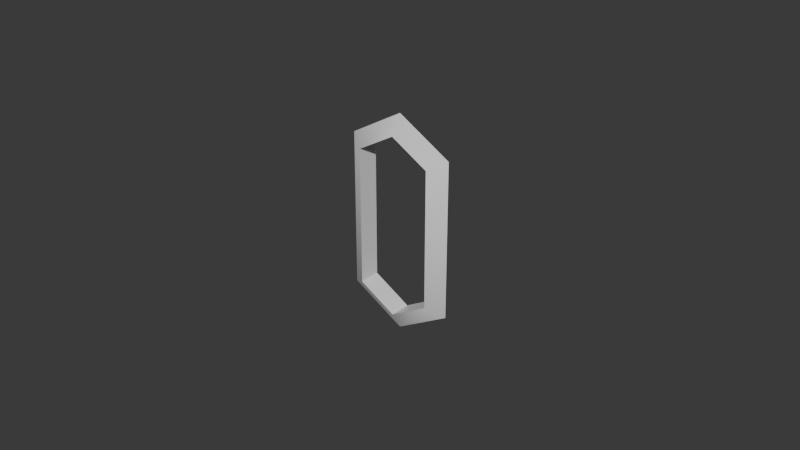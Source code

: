 # Source: chain_link.blend  (saved by Blender 5.2.45; exported with 4.5.12 LTS)
import bpy
from mathutils import Matrix  # noqa: F401  (used for matrix-valued properties, if any)

bpy.ops.wm.read_factory_settings(use_empty=True)
scene = bpy.context.scene
scene.name = 'Scene'

# ---- materials (node trees are filled in below, after node groups)
mat_chain = bpy.data.materials.new('chain')
mat_chain.diffuse_color = (0.0331, 0.02956, 0.02519, 1.0)

# ---- material node trees
mat_chain.use_nodes = True; mat_chain.node_tree.nodes.clear()
_N = mat_chain.node_tree.nodes; _L = mat_chain.node_tree.links
n0 = _N.new('ShaderNodeBsdfPrincipled'); n0.name = 'Principled BSDF'; n0.location = (-200, 100)
n0.inputs[10].default_value = 0.005
n1 = _N.new('ShaderNodeOutputMaterial'); n1.name = 'Material Output'; n1.location = (200, 100)
_L.new(n0.outputs[0], n1.inputs[0])
n1.is_active_output = True

# ---- world
world_bake = bpy.data.worlds.new('Bake'); scene.world = world_bake
world_bake.use_nodes = True; world_bake.node_tree.nodes.clear()
_N = world_bake.node_tree.nodes; _L = world_bake.node_tree.links
n0 = _N.new('ShaderNodeBackground'); n0.name = 'Background'; n0.location = (-200, 100)
n0.inputs[0].default_value = (0.05, 0.05, 0.05, 1.0)
n1 = _N.new('ShaderNodeOutputWorld'); n1.name = 'World Output'; n1.location = (200, 100)
_L.new(n0.outputs[0], n1.inputs[0])
n1.is_active_output = True
world_bake.light_settings.distance = 0.25

# ---- meshes
me_link = bpy.data.meshes.new('link')
me_link.from_pydata([(2.164e-09, 4.788e-10, 0.008), (1.911e-09, 0.003464, 0.002), (1.674e-09, -0.003464, 0.002), (0.01732, 9.349e-10, -0.002), (0.01212, 0.003464, -0.005), (0.01212, -0.003464, -0.005), (0.01732, 2.508e-10, -0.052), (0.01212, 0.003464, -0.049), (0.01212, -0.003464, -0.049), (-2.164e-09, -4.788e-10, -0.062), (-1.674e-09, 0.003464, -0.056), (-1.911e-09, -0.003464, -0.056), (-0.01732, -9.349e-10, -0.052), (-0.01212, 0.003464, -0.049), (-0.01212, -0.003464, -0.049), (-0.01732, -2.508e-10, -0.002), (-0.01212, 0.003464, -0.005), (-0.01212, -0.003464, -0.005)], [], [(0, 3, 4, 1), (1, 4, 5, 2), (2, 5, 3, 0), (3, 6, 7, 4), (4, 7, 8, 5), (5, 8, 6, 3), (6, 9, 10, 7), (7, 10, 11, 8), (8, 11, 9, 6), (9, 12, 13, 10), (10, 13, 14, 11), (11, 14, 12, 9), (12, 15, 16, 13), (13, 16, 17, 14), (14, 17, 15, 12), (15, 0, 1, 16), (16, 1, 2, 17), (17, 2, 0, 15)])
me_link.polygons.foreach_set('use_smooth', [True] * 18)
_k = set([(0, 3), (0, 15), (1, 2), (1, 4), (1, 16), (2, 5), (2, 17), (3, 6), (4, 5), (4, 7), (5, 8), (6, 9), (7, 8), (7, 10), (8, 11), (9, 12), (10, 11), (10, 13), (11, 14), (12, 15), (13, 14), (13, 16), (14, 17), (16, 17)])
me_link.attributes.new('sharp_edge', 'BOOLEAN', 'EDGE').data.foreach_set('value', [ (min(e.vertices), max(e.vertices)) in _k for e in me_link.edges])
_uv = me_link.uv_layers.new(name='Float2')
_uv.uv.foreach_set('vector', [1.082e-09, 0.004, 0.00866, -0.001, 0.006062, -0.0025, 9.556e-10, 0.001, 9.556e-10, 0.001732, 0.006062, 0.001732, 0.006062, -0.001732, 8.371e-10, -0.001732, 8.371e-10, 0.001, 0.006062, -0.0025, 0.00866, -0.001, 1.082e-09, 0.004, 0.00866, -0.001, 0.00866, -0.026, 0.006062, -0.0245, 0.006062, -0.0025, 0.001732, -0.0025, 0.001732, -0.0245, -0.001732, -0.0245, -0.001732, -0.0025, 0.006062, -0.0025, 0.006062, -0.0245, 0.00866, -0.026, 0.00866, -0.001, 0.00866, -0.026, -1.082e-09, -0.031, -8.371e-10, -0.028, 0.006062, -0.0245, 0.006062, 0.001732, -8.371e-10, 0.001732, -9.556e-10, -0.001732, 0.006062, -0.001732, 0.006062, -0.0245, -9.556e-10, -0.028, -1.082e-09, -0.031, 0.00866, -0.026, -1.082e-09, -0.031, -0.00866, -0.026, -0.006062, -0.0245, -8.371e-10, -0.028, -8.371e-10, 0.001732, -0.006062, 0.001732, -0.006062, -0.001732, -9.556e-10, -0.001732, -9.556e-10, -0.028, -0.006062, -0.0245, -0.00866, -0.026, -1.082e-09, -0.031, -0.00866, -0.026, -0.00866, -0.001, -0.006062, -0.0025, -0.006062, -0.0245, 0.001732, -0.0245, 0.001732, -0.0025, -0.001732, -0.0025, -0.001732, -0.0245, -0.006062, -0.0245, -0.006062, -0.0025, -0.00866, -0.001, -0.00866, -0.026, -0.00866, -0.001, 1.082e-09, 0.004, 9.556e-10, 0.001, -0.006062, -0.0025, -0.006062, 0.001732, 9.556e-10, 0.001732, 8.371e-10, -0.001732, -0.006062, -0.001732, -0.006062, -0.0025, 8.371e-10, 0.001, 1.082e-09, 0.004, -0.00866, -0.001])
_ca = me_link.color_attributes.new('Col', 'BYTE_COLOR', 'CORNER')
_ca.data.foreach_set('color', [0.8796, 0.8796, 0.8796, 1.0, 0.9823, 0.9823, 0.9823, 1.0, 0.9473, 0.9473, 0.9473, 1.0, 0.8963, 0.8963, 0.8963, 1.0, 0.7529, 0.7529, 0.7529, 1.0, 0.7991, 0.7991, 0.7991, 1.0, 0.7991, 0.7991, 0.7991, 1.0, 0.7379, 0.7379, 0.7379, 1.0, 0.8228, 0.8228, 0.8228, 1.0, 0.8963, 0.8963, 0.8963, 1.0, 0.9823, 0.9823, 0.9823, 1.0, 0.8796, 0.8796, 0.8796, 1.0, 0.9823, 0.9823, 0.9823, 1.0, 0.9911, 0.9911, 0.9911, 1.0, 0.9823, 0.9823, 0.9823, 1.0, 0.9473, 0.9473, 0.9473, 1.0, 0.8308, 0.8308, 0.8308, 1.0, 0.8714, 0.8714, 0.8714, 1.0, 0.855, 0.855, 0.855, 1.0, 0.7835, 0.7835, 0.7835, 1.0, 0.8963, 0.8963, 0.8963, 1.0, 0.9823, 0.9823, 0.9823, 1.0, 0.9911, 0.9911, 0.9911, 1.0, 0.9823, 0.9823, 0.9823, 1.0, 0.9911, 0.9911, 0.9911, 1.0, 0.8963, 0.8963, 0.8963, 1.0, 0.8963, 0.8963, 0.8963, 1.0, 0.9823, 0.9823, 0.9823, 1.0, 0.8879, 0.8879, 0.8879, 1.0, 0.7231, 0.7231, 0.7231, 1.0, 0.7913, 0.7913, 0.7913, 1.0, 0.8228, 0.8228, 0.8228, 1.0, 0.9823, 0.9823, 0.9823, 1.0, 0.956, 0.956, 0.956, 1.0, 0.8963, 0.8963, 0.8963, 1.0, 0.9911, 0.9911, 0.9911, 1.0, 0.8963, 0.8963, 0.8963, 1.0, 0.9647, 0.9647, 0.9647, 1.0, 0.9473, 0.9473, 0.9473, 1.0, 0.8963, 0.8963, 0.8963, 1.0, 0.807, 0.807, 0.807, 1.0, 0.8308, 0.8308, 0.8308, 1.0, 0.8632, 0.8632, 0.8632, 1.0, 0.7913, 0.7913, 0.7913, 1.0, 0.956, 0.956, 0.956, 1.0, 0.9647, 0.9647, 0.9647, 1.0, 0.9647, 0.9647, 0.9647, 1.0, 0.8963, 0.8963, 0.8963, 1.0, 0.9647, 0.9647, 0.9647, 1.0, 0.8308, 0.8308, 0.8308, 1.0, 0.8388, 0.8388, 0.8388, 1.0, 0.9473, 0.9473, 0.9473, 1.0, 0.8388, 0.8388, 0.8388, 1.0, 0.7157, 0.7157, 0.7157, 1.0, 0.7529, 0.7529, 0.7529, 1.0, 0.8469, 0.8469, 0.8469, 1.0, 0.9647, 0.9647, 0.9647, 1.0, 0.8796, 0.8796, 0.8796, 1.0, 0.8308, 0.8308, 0.8308, 1.0, 0.9647, 0.9647, 0.9647, 1.0, 0.8308, 0.8308, 0.8308, 1.0, 0.8796, 0.8796, 0.8796, 1.0, 0.8963, 0.8963, 0.8963, 1.0, 0.8388, 0.8388, 0.8388, 1.0, 0.7305, 0.7305, 0.7305, 1.0, 0.7835, 0.7835, 0.7835, 1.0, 0.7379, 0.7379, 0.7379, 1.0, 0.7758, 0.7758, 0.7758, 1.0, 0.8796, 0.8796, 0.8796, 1.0, 0.8228, 0.8228, 0.8228, 1.0, 0.8796, 0.8796, 0.8796, 1.0, 0.8308, 0.8308, 0.8308, 1.0])
me_link.materials.append(mat_chain)
me_link.update()

# ---- objects
ob_link = bpy.data.objects.new('link', me_link)

# ---- transforms, parenting, visibility, modifiers, constraints
ob_link.location = (0.0, 0.0, 0.0)

# ---- collection membership
scene.collection.objects.link(ob_link)

# ---- scene / render settings (as saved in the file)
scene.frame_start = 1; scene.frame_end = 250; scene.frame_set(1)
scene.render.engine = 'CYCLES'
scene.render.bake_bias = 0.0
scene.render.bake_samples = 0
scene.render.compositor_device = 'GPU'
scene.cycles.use_denoising = False
scene.cycles.samples = 32
scene.eevee.use_volume_custom_range = False
scene.eevee.fast_gi_thickness_near = 0.1
scene.eevee.fast_gi_thickness_far = 0.0
scene.eevee.ray_tracing_options.screen_trace_thickness = 0.1
bpy.context.view_layer.update()

# ---- added for rendering (the .blend has no active camera and no usable light): camera, sun
cam_auto = bpy.data.cameras.new('AutoCamera')
cam_auto.lens = 50.0
cam_auto.sensor_width = 36.0
cam_auto.clip_end = 1000.0
ob_auto_camera = bpy.data.objects.new('AutoCamera', cam_auto)
scene.collection.objects.link(ob_auto_camera)
ob_auto_camera.location = (0.185045, -0.222054, 0.121036)
ob_auto_camera.rotation_euler = (1.09748, -7.21219e-08, 0.694738)
scene.camera = ob_auto_camera
light_auto_sun = bpy.data.lights.new('AutoSun', 'SUN')
light_auto_sun.energy = 3.0
light_auto_sun.angle = 0.0523599
ob_auto_sun = bpy.data.objects.new('AutoSun', light_auto_sun)
scene.collection.objects.link(ob_auto_sun)
ob_auto_sun.rotation_euler = (0.872665, 0.174533, 0.523599)
bpy.context.view_layer.update()

